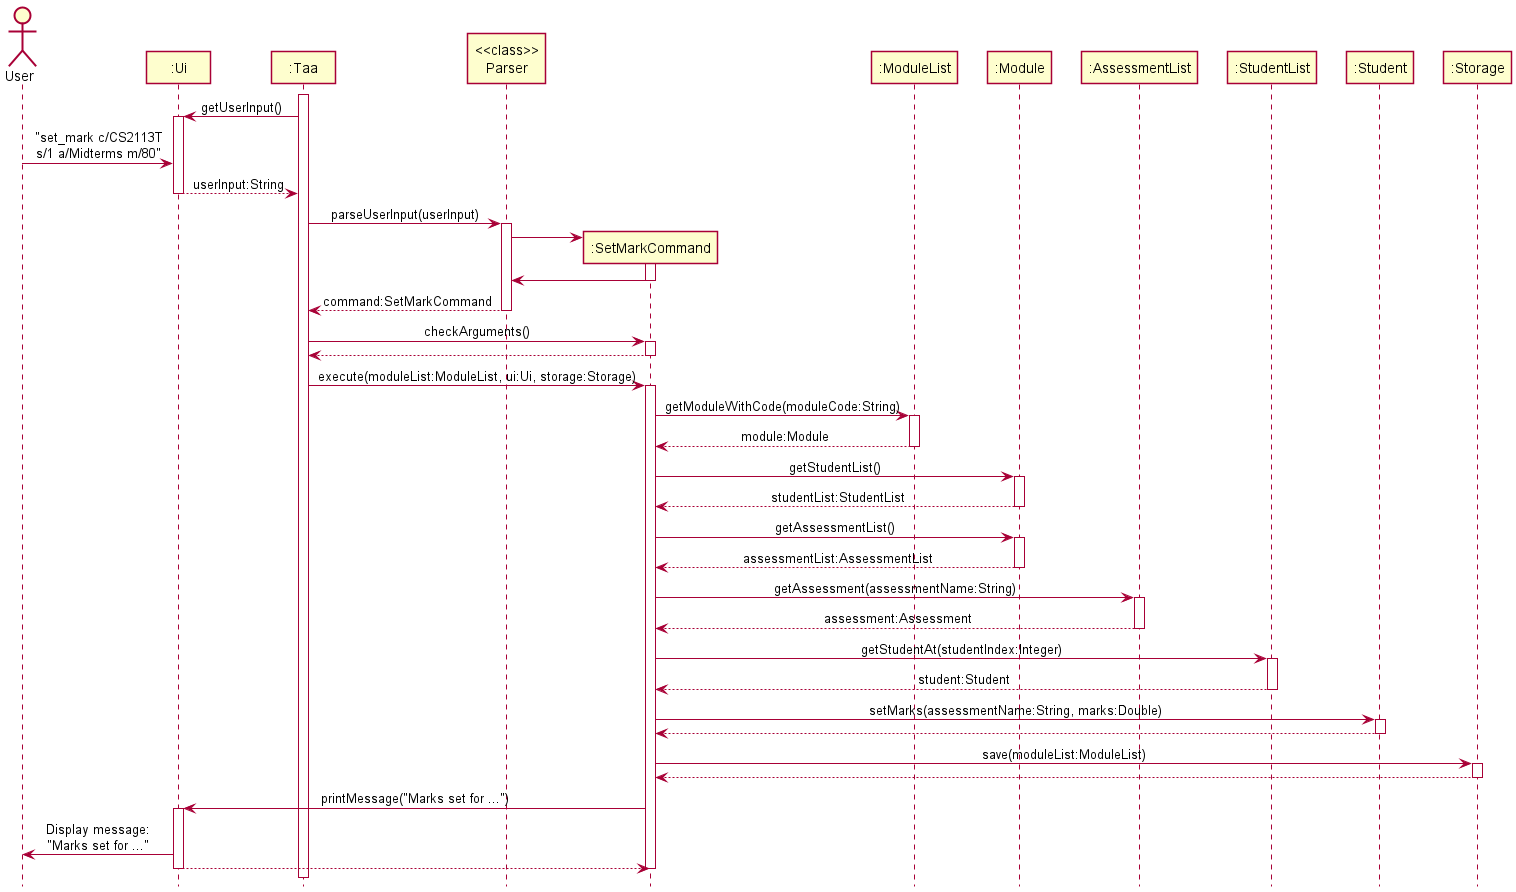

The diagram above was rendered by PlantUML. Its source (embedded in the PNG):
@startuml
!include style.puml

Actor User as user
Participant ":Ui" as ui
Participant ":Taa" as taa
Participant "<<class>>\nParser" as parser
Participant ":SetMarkCommand" as setMarkCommand
Participant ":ModuleList" as moduleList
Participant ":Module" as module
Participant ":AssessmentList" as assessmentList
Participant ":StudentList" as studentList
Participant ":Student" as student
Participant ":Storage" as storage

activate taa

taa -> ui : getUserInput()
activate ui

user -> ui : "set_mark c/CS2113T\ns/1 a/Midterms m/80"
ui --> taa : userInput:String
deactivate ui

taa -> parser : parseUserInput(userInput)
activate parser

create setMarkCommand
parser -> setMarkCommand
activate setMarkCommand
setMarkCommand -> parser
deactivate setMarkCommand

parser --> taa : command:SetMarkCommand
deactivate parser

taa -> setMarkCommand : checkArguments()
activate setMarkCommand

setMarkCommand --> taa
deactivate setMarkCommand

taa -> setMarkCommand : execute(moduleList:ModuleList, ui:Ui, storage:Storage)
activate setMarkCommand

setMarkCommand -> moduleList : getModuleWithCode(moduleCode:String)
activate moduleList
moduleList --> setMarkCommand : module:Module
deactivate moduleList

setMarkCommand -> module : getStudentList()
activate module
module --> setMarkCommand : studentList:StudentList
deactivate module

setMarkCommand -> module : getAssessmentList()
activate module
module --> setMarkCommand : assessmentList:AssessmentList
deactivate module

setMarkCommand -> assessmentList : getAssessment(assessmentName:String)
activate assessmentList
assessmentList --> setMarkCommand : assessment:Assessment
deactivate assessmentList

setMarkCommand -> studentList : getStudentAt(studentIndex:Integer)
activate studentList
studentList --> setMarkCommand : student:Student
deactivate studentList

setMarkCommand -> student : setMarks(assessmentName:String, marks:Double)
activate student
student --> setMarkCommand
deactivate student

setMarkCommand -> storage : save(moduleList:ModuleList)
activate storage
storage --> setMarkCommand
deactivate storage

setMarkCommand -> ui : printMessage("Marks set for ...")
activate ui
ui -> user : Display message:\n"Marks set for ..."
ui --> setMarkCommand
deactivate ui

deactivate setMarkCommand

@enduml